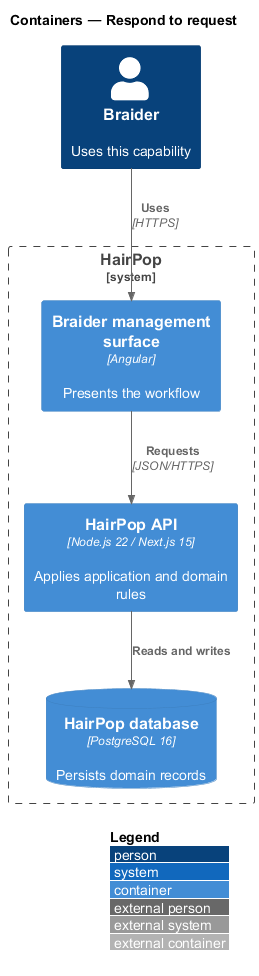

The diagram above was rendered by PlantUML. Its source (embedded in the PNG):
@startuml
!include <C4/C4_Container>
LAYOUT_WITH_LEGEND()
title Containers — Respond to request
Person(person, "Braider", "Uses this capability")
System_Boundary(hairpop, "HairPop") {
  Container(web, "Braider management surface", "Angular", "Presents the workflow")
  Container(api, "HairPop API", "Node.js 22 / Next.js 15", "Applies application and domain rules")
  ContainerDb(db, "HairPop database", "PostgreSQL 16", "Persists domain records")
}
Rel(person, web, "Uses", "HTTPS")
Rel(web, api, "Requests", "JSON/HTTPS")
Rel(api, db, "Reads and writes")
@enduml